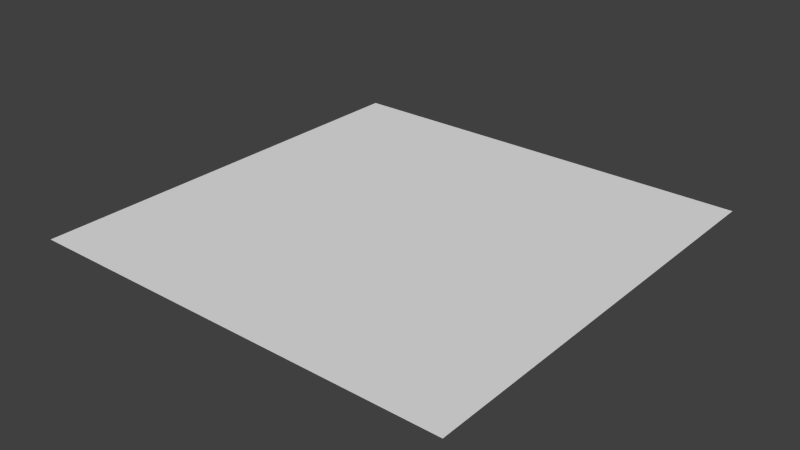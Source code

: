 # Source: ForestTile.blend  (saved by Blender 2.82.7; exported with 4.5.12 LTS)
import bpy
from mathutils import Matrix  # noqa: F401  (used for matrix-valued properties, if any)

bpy.ops.wm.read_factory_settings(use_empty=True)
scene = bpy.context.scene
scene.name = 'Scene'

# ---- collections
col_collection_1 = bpy.data.collections.new('Collection 1'); scene.collection.children.link(col_collection_1)

# ---- world
world_world = bpy.data.worlds.new('World'); scene.world = world_world
world_world.color = (0.05088, 0.05088, 0.05088)
world_world.use_sun_shadow = False
world_world.sun_shadow_jitter_overblur = 0.0
world_world.cycles.sampling_method = 'MANUAL'
world_world.cycles.sample_map_resolution = 256

# ---- meshes
me_grid_003 = bpy.data.meshes.new('Grid.003')
me_grid_003.from_pydata([(-1.49e-08, -0.5, 0.0), (-1.49e-08, -0.625, 0.0), (-1.49e-08, -0.75, 0.0), (-1.49e-08, -0.875, 0.0), (-1.49e-08, -1.0, 0.0), (0.125, -0.5, 0.0), (0.125, -0.625, 0.0), (0.125, -0.75, 0.0), (0.125, -0.875, 0.0), (0.125, -1.0, 0.0), (0.25, -0.5, 0.0), (0.25, -0.625, 0.0), (0.25, -0.75, 0.0), (0.25, -0.875, 0.0), (0.25, -1.0, 0.0), (0.375, -0.5, 0.0), (0.375, -0.625, 0.0), (0.375, -0.75, 0.0), (0.375, -0.875, 0.0), (0.375, -1.0, 0.0), (0.5, -2.98e-08, 0.0), (0.5, -0.125, 0.0), (0.5, -0.25, 0.0), (0.5, -0.375, 0.0), (0.625, -2.98e-08, 0.0), (0.625, -0.125, 0.0), (0.625, -0.25, 0.0), (0.625, -0.375, 0.0), (0.75, -2.98e-08, 0.0), (0.75, -0.125, 0.0), (0.75, -0.25, 0.0), (0.75, -0.375, 0.0), (0.875, -2.98e-08, 0.0), (0.875, -0.125, 0.0), (0.875, -0.25, 0.0), (0.875, -0.375, 0.0), (1.0, -4.47e-08, 0.0), (1.0, -0.125, 0.0), (1.0, -0.25, 0.0), (1.0, -0.375, 0.0), (0.5, -1.0, 0.0), (0.625, -1.0, 0.0), (0.75, -1.0, 0.0), (0.875, -1.0, 0.0), (1.0, -1.0, 0.0), (0.5, -0.875, 0.0), (0.625, -0.875, 0.0), (0.75, -0.875, 0.0), (0.875, -0.875, 0.0), (1.0, -0.875, 0.0), (0.5, -0.75, 0.0), (0.625, -0.75, 0.0), (0.75, -0.75, 0.0), (0.875, -0.75, 0.0), (1.0, -0.75, 0.0), (0.5, -0.625, 0.0), (0.625, -0.625, 0.0), (0.75, -0.625, 0.0), (0.875, -0.625, 0.0), (1.0, -0.625, 0.0), (0.5, -0.5, 0.0), (0.625, -0.5, 0.0), (0.75, -0.5, 0.0), (0.875, -0.5, 0.0), (1.0, -0.5, 0.0), (-1.49e-08, -0.375, 0.0), (0.125, -0.375, 0.0), (0.25, -0.375, 0.0), (0.375, -0.375, 0.0), (-1.49e-08, -0.25, 0.0), (0.125, -0.25, 0.0), (0.25, -0.25, 0.0), (0.375, -0.25, 0.0), (-1.49e-08, -0.125, 0.0), (0.125, -0.125, 0.0), (0.25, -0.125, 0.0), (0.375, -0.125, 0.0), (-1.49e-08, 0.0, 0.0), (0.125, 0.0, 0.0), (0.25, 0.0, 0.0), (0.375, 0.0, 0.0)], [], [(1, 6, 5), (2, 7, 6), (3, 8, 7), (4, 9, 8), (6, 11, 10), (7, 12, 11), (8, 13, 12), (9, 14, 13), (11, 16, 15), (12, 17, 16), (13, 18, 17), (14, 19, 18), (0, 1, 5), (1, 2, 6), (2, 3, 7), (3, 4, 8), (5, 6, 10), (6, 7, 11), (7, 8, 12), (8, 9, 13), (10, 11, 15), (11, 12, 16), (12, 13, 17), (13, 14, 18), (21, 25, 24), (22, 26, 25), (23, 27, 26), (25, 29, 28), (26, 30, 29), (27, 31, 30), (29, 33, 32), (30, 34, 33), (31, 35, 34), (33, 37, 36), (34, 38, 37), (35, 39, 38), (20, 21, 24), (21, 22, 25), (22, 23, 26), (24, 25, 28), (25, 26, 29), (26, 27, 30), (28, 29, 32), (29, 30, 33), (30, 31, 34), (32, 33, 36), (33, 34, 37), (34, 35, 38), (41, 46, 45), (42, 47, 46), (43, 48, 47), (44, 49, 48), (46, 51, 50), (47, 52, 51), (48, 53, 52), (49, 54, 53), (51, 56, 55), (52, 57, 56), (53, 58, 57), (54, 59, 58), (56, 61, 60), (57, 62, 61), (58, 63, 62), (59, 64, 63), (40, 41, 45), (41, 42, 46), (42, 43, 47), (43, 44, 48), (45, 46, 50), (46, 47, 51), (47, 48, 52), (48, 49, 53), (50, 51, 55), (51, 52, 56), (52, 53, 57), (53, 54, 58), (55, 56, 60), (56, 57, 61), (57, 58, 62), (58, 59, 63), (66, 70, 69), (67, 71, 70), (68, 72, 71), (70, 74, 73), (71, 75, 74), (72, 76, 75), (74, 78, 77), (75, 79, 78), (76, 80, 79), (65, 66, 69), (66, 67, 70), (67, 68, 71), (69, 70, 73), (70, 71, 74), (71, 72, 75), (73, 74, 77), (74, 75, 78), (75, 76, 79), (16, 55, 60), (17, 50, 55), (18, 45, 50), (19, 40, 45), (15, 16, 60), (16, 17, 55), (17, 18, 50), (18, 19, 45), (60, 61, 27), (61, 62, 31), (62, 63, 35), (63, 64, 39), (23, 60, 27), (27, 61, 31), (31, 62, 35), (35, 63, 39), (5, 66, 65), (10, 67, 66), (15, 68, 67), (60, 23, 68), (23, 22, 72), (22, 21, 76), (21, 20, 80), (0, 5, 65), (5, 10, 66), (10, 15, 67), (15, 60, 68), (68, 23, 72), (72, 22, 76), (76, 21, 80)])
_uv = me_grid_003.uv_layers.new(name='UVMap')
_uv.uv.foreach_set('vector', [0.625, 0.7188, 0.6543, 0.7188, 0.6543, 0.75, 0.625, 0.6875, 0.6543, 0.6875, 0.6543, 0.7188, 0.625, 0.6562, 0.6543, 0.6562, 0.6543, 0.6875, 0.625, 0.625, 0.6543, 0.625, 0.6543, 0.6562, 0.6543, 0.7188, 0.6855, 0.7188, 0.6855, 0.75, 0.6543, 0.6875, 0.6855, 0.6875, 0.6855, 0.7188, 0.6543, 0.6562, 0.6855, 0.6562, 0.6855, 0.6875, 0.6543, 0.625, 0.6855, 0.625, 0.6855, 0.6562, 0.6855, 0.7188, 0.7188, 0.7188, 0.7188, 0.75, 0.6855, 0.6875, 0.7188, 0.6875, 0.7188, 0.7188, 0.6855, 0.6562, 0.7188, 0.6562, 0.7188, 0.6875, 0.6855, 0.625, 0.7188, 0.625, 0.7188, 0.6562, 0.625, 0.75, 0.625, 0.7188, 0.6543, 0.75, 0.625, 0.7188, 0.625, 0.6875, 0.6543, 0.7188, 0.625, 0.6875, 0.625, 0.6562, 0.6543, 0.6875, 0.625, 0.6562, 0.625, 0.625, 0.6543, 0.6562, 0.6543, 0.75, 0.6543, 0.7188, 0.6855, 0.75, 0.6543, 0.7188, 0.6543, 0.6875, 0.6855, 0.7188, 0.6543, 0.6875, 0.6543, 0.6562, 0.6855, 0.6875, 0.6543, 0.6562, 0.6543, 0.625, 0.6855, 0.6562, 0.6855, 0.75, 0.6855, 0.7188, 0.7188, 0.75, 0.6855, 0.7188, 0.6855, 0.6875, 0.7188, 0.7188, 0.6855, 0.6875, 0.6855, 0.6562, 0.7188, 0.6875, 0.6855, 0.6562, 0.6855, 0.625, 0.7188, 0.6562, 0.75, 0.8457, 0.7812, 0.8457, 0.7812, 0.875, 0.75, 0.8145, 0.7812, 0.8145, 0.7812, 0.8457, 0.75, 0.7812, 0.7812, 0.7812, 0.7812, 0.8145, 0.7812, 0.8457, 0.8125, 0.8457, 0.8125, 0.875, 0.7812, 0.8145, 0.8125, 0.8145, 0.8125, 0.8457, 0.7812, 0.7812, 0.8125, 0.7812, 0.8125, 0.8145, 0.8125, 0.8457, 0.8438, 0.8457, 0.8438, 0.875, 0.8125, 0.8145, 0.8438, 0.8145, 0.8438, 0.8457, 0.8125, 0.7812, 0.8438, 0.7812, 0.8438, 0.8145, 0.8438, 0.8457, 0.875, 0.8457, 0.875, 0.875, 0.8438, 0.8145, 0.875, 0.8145, 0.875, 0.8457, 0.8438, 0.7812, 0.875, 0.7812, 0.875, 0.8145, 0.75, 0.875, 0.75, 0.8457, 0.7812, 0.875, 0.75, 0.8457, 0.75, 0.8145, 0.7812, 0.8457, 0.75, 0.8145, 0.75, 0.7812, 0.7812, 0.8145, 0.7812, 0.875, 0.7812, 0.8457, 0.8125, 0.875, 0.7812, 0.8457, 0.7812, 0.8145, 0.8125, 0.8457, 0.7812, 0.8145, 0.7812, 0.7812, 0.8125, 0.8145, 0.8125, 0.875, 0.8125, 0.8457, 0.8438, 0.875, 0.8125, 0.8457, 0.8125, 0.8145, 0.8438, 0.8457, 0.8125, 0.8145, 0.8125, 0.7812, 0.8438, 0.8145, 0.8438, 0.875, 0.8438, 0.8457, 0.875, 0.875, 0.8438, 0.8457, 0.8438, 0.8145, 0.875, 0.8457, 0.8438, 0.8145, 0.8438, 0.7812, 0.875, 0.8145, 0.7812, 0.625, 0.7812, 0.6562, 0.75, 0.6562, 0.8125, 0.625, 0.8125, 0.6562, 0.7812, 0.6562, 0.8438, 0.625, 0.8438, 0.6562, 0.8125, 0.6562, 0.875, 0.625, 0.875, 0.6562, 0.8438, 0.6562, 0.7812, 0.6562, 0.7812, 0.6875, 0.75, 0.6875, 0.8125, 0.6562, 0.8125, 0.6875, 0.7812, 0.6875, 0.8438, 0.6562, 0.8438, 0.6875, 0.8125, 0.6875, 0.875, 0.6562, 0.875, 0.6875, 0.8438, 0.6875, 0.7812, 0.6875, 0.7812, 0.7188, 0.75, 0.7188, 0.8125, 0.6875, 0.8125, 0.7188, 0.7812, 0.7188, 0.8438, 0.6875, 0.8438, 0.7188, 0.8125, 0.7188, 0.875, 0.6875, 0.875, 0.7188, 0.8438, 0.7188, 0.7812, 0.7188, 0.7812, 0.75, 0.75, 0.75, 0.8125, 0.7188, 0.8125, 0.75, 0.7812, 0.75, 0.8438, 0.7188, 0.8438, 0.75, 0.8125, 0.75, 0.875, 0.7188, 0.875, 0.75, 0.8438, 0.75, 0.75, 0.625, 0.7812, 0.625, 0.75, 0.6562, 0.7812, 0.625, 0.8125, 0.625, 0.7812, 0.6562, 0.8125, 0.625, 0.8438, 0.625, 0.8125, 0.6562, 0.8438, 0.625, 0.875, 0.625, 0.8438, 0.6562, 0.75, 0.6562, 0.7812, 0.6562, 0.75, 0.6875, 0.7812, 0.6562, 0.8125, 0.6562, 0.7812, 0.6875, 0.8125, 0.6562, 0.8438, 0.6562, 0.8125, 0.6875, 0.8438, 0.6562, 0.875, 0.6562, 0.8438, 0.6875, 0.75, 0.6875, 0.7812, 0.6875, 0.75, 0.7188, 0.7812, 0.6875, 0.8125, 0.6875, 0.7812, 0.7188, 0.8125, 0.6875, 0.8438, 0.6875, 0.8125, 0.7188, 0.8438, 0.6875, 0.875, 0.6875, 0.8438, 0.7188, 0.75, 0.7188, 0.7812, 0.7188, 0.75, 0.75, 0.7812, 0.7188, 0.8125, 0.7188, 0.7812, 0.75, 0.8125, 0.7188, 0.8438, 0.7188, 0.8125, 0.75, 0.8438, 0.7188, 0.875, 0.7188, 0.8438, 0.75, 0.6543, 0.7812, 0.6543, 0.8145, 0.625, 0.8145, 0.6855, 0.7812, 0.6855, 0.8145, 0.6543, 0.8145, 0.7188, 0.7812, 0.7188, 0.8145, 0.6855, 0.8145, 0.6543, 0.8145, 0.6543, 0.8457, 0.625, 0.8457, 0.6855, 0.8145, 0.6855, 0.8457, 0.6543, 0.8457, 0.7188, 0.8145, 0.7188, 0.8457, 0.6855, 0.8457, 0.6543, 0.8457, 0.6543, 0.875, 0.625, 0.875, 0.6855, 0.8457, 0.6855, 0.875, 0.6543, 0.875, 0.7188, 0.8457, 0.7188, 0.875, 0.6855, 0.875, 0.625, 0.7812, 0.6543, 0.7812, 0.625, 0.8145, 0.6543, 0.7812, 0.6855, 0.7812, 0.6543, 0.8145, 0.6855, 0.7812, 0.7188, 0.7812, 0.6855, 0.8145, 0.625, 0.8145, 0.6543, 0.8145, 0.625, 0.8457, 0.6543, 0.8145, 0.6855, 0.8145, 0.6543, 0.8457, 0.6855, 0.8145, 0.7188, 0.8145, 0.6855, 0.8457, 0.625, 0.8457, 0.6543, 0.8457, 0.625, 0.875, 0.6543, 0.8457, 0.6855, 0.8457, 0.6543, 0.875, 0.6855, 0.8457, 0.7188, 0.8457, 0.6855, 0.875, 0.7188, 0.7188, 0.75, 0.7188, 0.75, 0.75, 0.7188, 0.6875, 0.75, 0.6875, 0.75, 0.7188, 0.7188, 0.6562, 0.75, 0.6562, 0.75, 0.6875, 0.7188, 0.625, 0.75, 0.625, 0.75, 0.6562, 0.7188, 0.75, 0.7188, 0.7188, 0.75, 0.75, 0.7188, 0.7188, 0.7188, 0.6875, 0.75, 0.7188, 0.7188, 0.6875, 0.7188, 0.6562, 0.75, 0.6875, 0.7188, 0.6562, 0.7188, 0.625, 0.75, 0.6562, 0.75, 0.75, 0.7812, 0.75, 0.7812, 0.7812, 0.7812, 0.75, 0.8125, 0.75, 0.8125, 0.7812, 0.8125, 0.75, 0.8438, 0.75, 0.8438, 0.7812, 0.8438, 0.75, 0.875, 0.75, 0.875, 0.7812, 0.75, 0.7812, 0.75, 0.75, 0.7812, 0.7812, 0.7812, 0.7812, 0.7812, 0.75, 0.8125, 0.7812, 0.8125, 0.7812, 0.8125, 0.75, 0.8438, 0.7812, 0.8438, 0.7812, 0.8438, 0.75, 0.875, 0.7812, 0.6543, 0.75, 0.6543, 0.7812, 0.625, 0.7812, 0.6855, 0.75, 0.6855, 0.7812, 0.6543, 0.7812, 0.7188, 0.75, 0.7188, 0.7812, 0.6855, 0.7812, 0.75, 0.75, 0.75, 0.7812, 0.7188, 0.7812, 0.75, 0.7812, 0.75, 0.8145, 0.7188, 0.8145, 0.75, 0.8145, 0.75, 0.8457, 0.7188, 0.8457, 0.75, 0.8457, 0.75, 0.875, 0.7188, 0.875, 0.625, 0.75, 0.6543, 0.75, 0.625, 0.7812, 0.6543, 0.75, 0.6855, 0.75, 0.6543, 0.7812, 0.6855, 0.75, 0.7188, 0.75, 0.6855, 0.7812, 0.7188, 0.75, 0.75, 0.75, 0.7188, 0.7812, 0.7188, 0.7812, 0.75, 0.7812, 0.7188, 0.8145, 0.7188, 0.8145, 0.75, 0.8145, 0.7188, 0.8457, 0.7188, 0.8457, 0.75, 0.8457, 0.7188, 0.875])
me_grid_003.use_remesh_preserve_volume = False
me_grid_003.use_remesh_preserve_attributes = False
me_grid_003.use_mirror_vertex_groups = False
me_grid_003.update()

# ---- objects
ob_grid = bpy.data.objects.new('Grid', me_grid_003)

# ---- transforms, parenting, visibility, modifiers, constraints
ob_grid.location = (1.49e-08, 0.0, 0.0)
ob_grid.rotation_euler = (0.0, 0.0, 1.571)
ob_grid.lineart.crease_threshold = 0.0

# ---- collection membership
col_collection_1.objects.link(ob_grid)

# ---- scene / render settings (as saved in the file)
scene.frame_start = 1; scene.frame_end = 250; scene.frame_set(1)
scene.render.engine = 'BLENDER_EEVEE_NEXT'
scene.render.resolution_percentage = 50
scene.render.dither_intensity = 0.0
scene.cycles.use_denoising = False
scene.cycles.samples = 10
scene.cycles.sampling_pattern = 'TABULATED_SOBOL'
scene.cycles.light_sampling_threshold = 0.0
scene.cycles.use_adaptive_sampling = False
scene.cycles.use_light_tree = False
scene.cycles.blur_glossy = 0.0
scene.cycles.pixel_filter_type = 'GAUSSIAN'
scene.cycles.sample_clamp_indirect = 0.0
scene.view_settings.view_transform = 'Standard'
bpy.context.view_layer.update()

# ---- added for rendering (the .blend has no active camera and no usable light): camera, sun
cam_auto = bpy.data.cameras.new('AutoCamera')
cam_auto.lens = 50.0
cam_auto.sensor_width = 36.0
cam_auto.clip_end = 1000.0
ob_auto_camera = bpy.data.objects.new('AutoCamera', cam_auto)
scene.collection.objects.link(ob_auto_camera)
ob_auto_camera.location = (1.80847, -1.07016, 1.04677)
ob_auto_camera.rotation_euler = (1.09748, -7.21219e-08, 0.694738)
scene.camera = ob_auto_camera
light_auto_sun = bpy.data.lights.new('AutoSun', 'SUN')
light_auto_sun.energy = 3.0
light_auto_sun.angle = 0.0523599
ob_auto_sun = bpy.data.objects.new('AutoSun', light_auto_sun)
scene.collection.objects.link(ob_auto_sun)
ob_auto_sun.rotation_euler = (0.872665, 0.174533, 0.523599)
bpy.context.view_layer.update()
